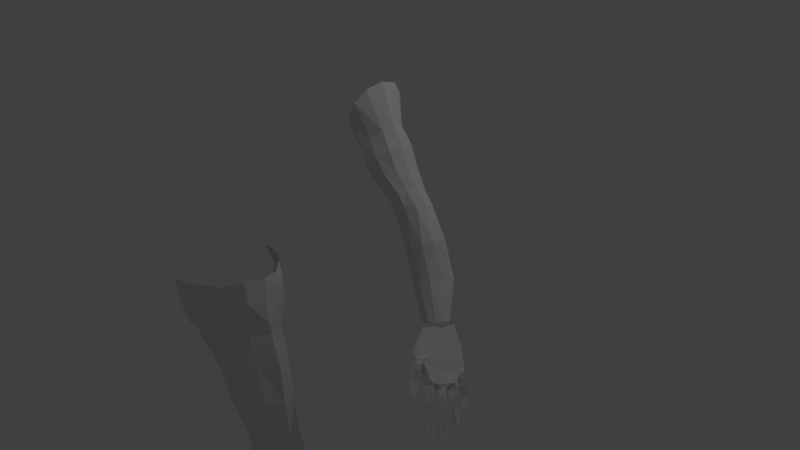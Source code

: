 # Source: miko_perna_cintura_pe_braco_mao.blend  (saved by Blender 2.79.0; exported with 4.5.12 LTS)
import bpy
from mathutils import Matrix  # noqa: F401  (used for matrix-valued properties, if any)

bpy.ops.wm.read_factory_settings(use_empty=True)
scene = bpy.context.scene
scene.name = 'Scene'

# ---- collections
col_collection_1 = bpy.data.collections.new('Collection 1'); scene.collection.children.link(col_collection_1)

# ---- world
world_world = bpy.data.worlds.new('World'); scene.world = world_world
world_world.color = (0.05088, 0.05088, 0.05088)
world_world.use_sun_shadow = False
world_world.sun_shadow_jitter_overblur = 0.0
world_world.cycles.sampling_method = 'MANUAL'

# ---- cameras
cam_camera = bpy.data.cameras.new('Camera')
cam_camera.clip_end = 100.0
cam_camera.lens = 35.0
cam_camera.sensor_width = 32.0
cam_camera.sensor_height = 18.0
cam_camera.ortho_scale = 7.314
cam_camera.dof.focus_distance = 0.0
cam_camera.dof.aperture_fstop = 128.0

# ---- lights
light_lamp = bpy.data.lights.new('Lamp', 'POINT')
light_lamp.transmission_factor = 0.0
light_lamp.cutoff_distance = 30.0
light_lamp.energy = 100.0
light_lamp.shadow_buffer_clip_start = 1.001
light_lamp.shadow_soft_size = 0.1
light_lamp.shadow_maximum_resolution = 0.006
light_lamp.use_absolute_resolution = True

# ---- meshes
me_obj_mao = bpy.data.meshes.new('obj_mao')
me_obj_mao.from_pydata([(0.8572, -2.378, -2.564), (0.9864, -2.469, -2.927), (0.8342, -2.349, -2.574), (0.9808, -2.452, -2.937), (0.7987, -2.319, -2.587), (0.9672, -2.425, -2.934), (0.7565, -2.346, -2.623), (0.9601, -2.451, -2.95), (0.7354, -2.372, -2.64), (0.9469, -2.467, -2.952), (0.758, -2.412, -2.631), (0.945, -2.474, -2.927), (0.8101, -2.429, -2.614), (0.9488, -2.49, -2.909), (0.8417, -2.414, -2.591), (0.9657, -2.475, -2.914), (0.9415, -2.406, -2.768), (0.9228, -2.386, -2.774), (0.903, -2.366, -2.783), (0.8872, -2.385, -2.796), (0.8709, -2.402, -2.807), (0.8816, -2.427, -2.791), (0.8916, -2.451, -2.771), (0.9172, -2.429, -2.768), (0.9408, -2.407, -2.776), (0.9263, -2.389, -2.789), (0.9105, -2.373, -2.802), (0.8907, -2.387, -2.811), (0.8706, -2.403, -2.82), (0.885, -2.429, -2.805), (0.9001, -2.45, -2.791), (0.9206, -2.431, -2.783), (0.9447, -2.408, -2.782), (0.926, -2.39, -2.8), (0.9157, -2.372, -2.815), (0.8923, -2.389, -2.82), (0.8675, -2.404, -2.83), (0.8867, -2.431, -2.815), (0.9043, -2.457, -2.803), (0.9203, -2.433, -2.794), (0.9003, -2.375, -2.684), (0.8758, -2.344, -2.713), (0.8478, -2.372, -2.717), (0.8194, -2.394, -2.721), (0.8399, -2.421, -2.708), (0.8589, -2.447, -2.694), (0.8924, -2.424, -2.675), (0.9253, -2.4, -2.655), (0.8909, -2.367, -2.668), (0.8643, -2.335, -2.694), (0.8454, -2.365, -2.697), (0.8192, -2.392, -2.705), (0.837, -2.417, -2.687), (0.846, -2.447, -2.673), (0.8826, -2.419, -2.659), (0.9212, -2.396, -2.642), (0.8825, -2.364, -2.655), (0.8531, -2.334, -2.676), (0.83, -2.362, -2.687), (0.8063, -2.388, -2.7), (0.822, -2.411, -2.678), (0.836, -2.44, -2.657), (0.8744, -2.414, -2.646), (0.9152, -2.394, -2.632), (0.8675, -2.38, -2.753), (0.8743, -2.447, -2.719), (0.8903, -2.351, -2.737), (0.8577, -2.429, -2.741), (0.8424, -2.402, -2.763), (0.8298, -2.334, -2.638), (0.7953, -2.359, -2.651), (0.7677, -2.374, -2.657), (0.7868, -2.401, -2.641), (0.8196, -2.431, -2.629), (0.8994, -2.431, -2.716), (0.9092, -2.382, -2.728), (0.9299, -2.406, -2.71), (0.8568, -2.362, -2.612), (0.8804, -2.381, -2.586), (0.8491, -2.406, -2.603), (0.9664, -2.468, -2.94), (0.8706, -2.503, -2.595), (1.035, -2.647, -3.02), (0.8452, -2.46, -2.6), (1.03, -2.63, -3.029), (0.8167, -2.461, -2.627), (1.016, -2.603, -3.027), (0.7691, -2.498, -2.655), (1.009, -2.629, -3.042), (0.7424, -2.529, -2.664), (0.9959, -2.645, -3.044), (0.7599, -2.552, -2.645), (0.9998, -2.655, -3.029), (0.7995, -2.577, -2.609), (1.008, -2.674, -3.018), (0.8421, -2.536, -2.601), (1.021, -2.656, -3.016), (1.002, -2.617, -2.882), (0.9844, -2.597, -2.889), (0.9703, -2.553, -2.905), (0.9522, -2.578, -2.916), (0.9349, -2.595, -2.925), (0.9441, -2.619, -2.906), (0.9528, -2.641, -2.884), (0.9763, -2.638, -2.88), (1.001, -2.618, -2.889), (0.9876, -2.601, -2.904), (0.9772, -2.563, -2.924), (0.9554, -2.582, -2.93), (0.9343, -2.598, -2.937), (0.9473, -2.623, -2.92), (0.9612, -2.644, -2.904), (0.9795, -2.642, -2.894), (1.005, -2.62, -2.895), (0.9871, -2.603, -2.914), (0.9823, -2.563, -2.937), (0.9569, -2.585, -2.939), (0.9311, -2.6, -2.948), (0.9487, -2.626, -2.929), (0.9649, -2.651, -2.915), (0.979, -2.644, -2.904), (0.9304, -2.526, -2.744), (0.9039, -2.51, -2.771), (0.8768, -2.529, -2.775), (0.8464, -2.556, -2.777), (0.8661, -2.583, -2.762), (0.8833, -2.614, -2.746), (0.9188, -2.585, -2.73), (0.9535, -2.556, -2.713), (0.9214, -2.518, -2.729), (0.8935, -2.497, -2.753), (0.8747, -2.521, -2.756), (0.8464, -2.553, -2.762), (0.8634, -2.578, -2.742), (0.8709, -2.61, -2.726), (0.9092, -2.579, -2.714), (0.9496, -2.552, -2.699), (0.914, -2.509, -2.716), (0.8833, -2.491, -2.736), (0.8604, -2.512, -2.748), (0.8336, -2.549, -2.756), (0.8486, -2.571, -2.733), (0.8613, -2.601, -2.71), (0.9013, -2.573, -2.701), (0.9437, -2.548, -2.69), (0.9146, -2.56, -2.843), (0.9196, -2.621, -2.805), (0.9374, -2.532, -2.826), (0.9073, -2.597, -2.834), (0.8895, -2.583, -2.853), (0.8505, -2.478, -2.683), (0.8086, -2.494, -2.683), (0.7779, -2.525, -2.685), (0.797, -2.552, -2.669), (0.8286, -2.588, -2.656), (0.9465, -2.611, -2.805), (0.9563, -2.562, -2.817), (0.977, -2.587, -2.799), (0.8775, -2.48, -2.655), (0.8983, -2.516, -2.626), (0.8649, -2.538, -2.639), (1.015, -2.646, -3.032), (0.8527, -2.654, -2.591), (1.044, -2.825, -3.06), (0.8337, -2.62, -2.606), (1.039, -2.808, -3.07), (0.7971, -2.597, -2.619), (1.025, -2.782, -3.067), (0.7429, -2.628, -2.636), (1.018, -2.807, -3.083), (0.7122, -2.656, -2.637), (1.005, -2.823, -3.085), (0.7296, -2.679, -2.619), (1.009, -2.834, -3.07), (0.7675, -2.703, -2.579), (1.017, -2.853, -3.058), (0.8266, -2.675, -2.599), (1.029, -2.835, -3.057), (0.9972, -2.778, -2.899), (0.9796, -2.759, -2.907), (0.9621, -2.732, -2.919), (0.944, -2.757, -2.929), (0.9267, -2.774, -2.938), (0.9359, -2.798, -2.919), (0.9446, -2.82, -2.897), (0.9715, -2.8, -2.897), (0.9964, -2.78, -2.907), (0.9828, -2.763, -2.921), (0.9691, -2.741, -2.937), (0.9472, -2.761, -2.943), (0.9261, -2.776, -2.95), (0.9391, -2.802, -2.933), (0.953, -2.822, -2.918), (0.9747, -2.804, -2.911), (1.0, -2.782, -2.913), (0.9823, -2.765, -2.932), (0.9742, -2.742, -2.95), (0.9487, -2.763, -2.953), (0.9229, -2.778, -2.961), (0.9406, -2.804, -2.943), (0.9567, -2.83, -2.929), (0.9742, -2.806, -2.922), (0.9241, -2.696, -2.759), (0.9005, -2.665, -2.79), (0.8716, -2.693, -2.792), (0.8412, -2.72, -2.794), (0.86, -2.752, -2.778), (0.878, -2.778, -2.763), (0.9125, -2.754, -2.745), (0.9472, -2.725, -2.728), (0.915, -2.687, -2.744), (0.8893, -2.655, -2.771), (0.8694, -2.685, -2.773), (0.8412, -2.717, -2.778), (0.8573, -2.746, -2.758), (0.8657, -2.774, -2.743), (0.9028, -2.748, -2.73), (0.9432, -2.721, -2.715), (0.9076, -2.678, -2.732), (0.8792, -2.649, -2.755), (0.8551, -2.676, -2.764), (0.8284, -2.713, -2.773), (0.8425, -2.74, -2.749), (0.8561, -2.765, -2.726), (0.8949, -2.742, -2.716), (0.9373, -2.718, -2.705), (0.9082, -2.73, -2.858), (0.9108, -2.803, -2.817), (0.931, -2.701, -2.842), (0.8984, -2.779, -2.846), (0.8831, -2.752, -2.868), (0.8486, -2.625, -2.704), (0.8048, -2.651, -2.702), (0.774, -2.683, -2.703), (0.7931, -2.709, -2.687), (0.8248, -2.745, -2.675), (0.9402, -2.781, -2.821), (0.9499, -2.732, -2.833), (0.9706, -2.757, -2.815), (0.8698, -2.657, -2.668), (0.8906, -2.692, -2.639), (0.8571, -2.715, -2.652), (1.024, -2.824, -3.073), (0.8015, -2.785, -2.506), (0.9913, -2.965, -2.973), (0.7887, -2.754, -2.532), (0.9857, -2.948, -2.983), (0.7686, -2.713, -2.569), (0.9721, -2.921, -2.98), (0.7104, -2.75, -2.581), (0.965, -2.947, -2.996), (0.6796, -2.779, -2.582), (0.9518, -2.963, -2.998), (0.6971, -2.802, -2.563), (0.9557, -2.974, -2.983), (0.7291, -2.825, -2.515), (0.9637, -2.992, -2.971), (0.7754, -2.806, -2.515), (0.9765, -2.975, -2.97), (0.9444, -2.916, -2.812), (0.9268, -2.897, -2.82), (0.9093, -2.87, -2.832), (0.8912, -2.895, -2.842), (0.8739, -2.912, -2.851), (0.8831, -2.936, -2.833), (0.8918, -2.958, -2.811), (0.9187, -2.938, -2.81), (0.9436, -2.918, -2.82), (0.93, -2.901, -2.835), (0.9163, -2.88, -2.851), (0.8944, -2.899, -2.857), (0.8733, -2.915, -2.864), (0.8863, -2.94, -2.847), (0.9002, -2.961, -2.831), (0.9219, -2.942, -2.825), (0.9473, -2.92, -2.826), (0.9295, -2.903, -2.845), (0.9214, -2.88, -2.863), (0.8959, -2.902, -2.866), (0.8701, -2.917, -2.874), (0.8878, -2.943, -2.856), (0.9039, -2.968, -2.842), (0.9214, -2.944, -2.835), (0.8729, -2.826, -2.675), (0.8492, -2.795, -2.705), (0.8204, -2.823, -2.708), (0.79, -2.851, -2.71), (0.8087, -2.882, -2.694), (0.8259, -2.913, -2.677), (0.8612, -2.884, -2.661), (0.8959, -2.856, -2.644), (0.8638, -2.818, -2.66), (0.8388, -2.782, -2.688), (0.8182, -2.815, -2.688), (0.79, -2.847, -2.694), (0.8061, -2.876, -2.673), (0.8135, -2.909, -2.657), (0.8516, -2.879, -2.645), (0.892, -2.852, -2.63), (0.8564, -2.809, -2.647), (0.8286, -2.776, -2.671), (0.8039, -2.806, -2.68), (0.7772, -2.843, -2.688), (0.7912, -2.87, -2.664), (0.8039, -2.9, -2.641), (0.8437, -2.872, -2.632), (0.8861, -2.848, -2.621), (0.857, -2.86, -2.774), (0.8595, -2.933, -2.733), (0.8798, -2.831, -2.757), (0.8472, -2.909, -2.762), (0.8319, -2.882, -2.784), (0.7988, -2.749, -2.621), (0.7549, -2.774, -2.619), (0.7241, -2.806, -2.62), (0.7432, -2.833, -2.604), (0.7749, -2.868, -2.592), (0.8889, -2.911, -2.736), (0.8987, -2.862, -2.748), (0.9194, -2.887, -2.73), (0.8199, -2.78, -2.585), (0.8407, -2.816, -2.556), (0.8073, -2.838, -2.57), (0.9713, -2.964, -2.986), (0.7521, -2.445, -2.621), (0.8137, -2.446, -2.621), (0.8367, -2.428, -2.563), (0.735, -2.578, -2.61), (0.7984, -2.586, -2.613), (0.831, -2.563, -2.571), (0.7085, -2.707, -2.577), (0.7681, -2.708, -2.574), (0.8033, -2.708, -2.537), (0.7937, -2.305, -2.56), (0.7449, -2.337, -2.599), (0.7221, -2.362, -2.613), (0.7141, -2.583, -2.624), (0.6664, -2.769, -2.556), (0.6855, -2.793, -2.539), (0.7232, -2.816, -2.487), (0.8557, -2.375, -2.531), (0.8338, -2.341, -2.542), (0.8623, -2.565, -2.562), (0.8011, -2.776, -2.474), (0.775, -2.797, -2.482), (0.7205, -2.429, -2.569), (0.7954, -2.406, -2.495), (0.7154, -2.568, -2.578), (0.8167, -2.551, -2.524), (0.6769, -2.691, -2.525), (0.762, -2.686, -2.469), (0.7678, -2.285, -2.517), (0.7233, -2.326, -2.564), (0.6639, -2.782, -2.504), (0.696, -2.803, -2.442), (0.8067, -2.327, -2.497), (0.7478, -2.784, -2.438), (0.6946, -2.41, -2.526), (0.7792, -2.392, -2.468), (0.6837, -2.546, -2.525), (0.7458, -2.673, -2.442), (0.737, -2.266, -2.466), (0.7243, -2.359, -2.59), (0.7102, -2.576, -2.595), (0.6666, -2.763, -2.536), (0.626, -2.768, -2.442), (0.6657, -2.781, -2.392), (0.7763, -2.762, -2.461), (0.8305, -2.553, -2.535), (0.8293, -2.368, -2.516), (0.7147, -2.776, -2.384), (0.6865, -2.696, -2.541), (0.7321, -2.435, -2.588), (0.8112, -2.414, -2.521), (0.7749, -2.693, -2.491), (0.6721, -2.934, -2.434), (0.6507, -2.965, -2.435), (0.6385, -2.932, -2.455), (0.6239, -2.904, -2.478), (0.652, -2.886, -2.473), (0.6827, -2.864, -2.479), (0.6856, -2.888, -2.452), (0.7011, -2.908, -2.43), (0.673, -2.93, -2.424), (0.6463, -2.963, -2.424), (0.6374, -2.928, -2.446), (0.6275, -2.901, -2.468), (0.6513, -2.88, -2.465), (0.6779, -2.861, -2.466), (0.6869, -2.882, -2.443), (0.6977, -2.904, -2.424), (0.6704, -2.924, -2.411), (0.6401, -2.949, -2.406), (0.6348, -2.922, -2.433), (0.6285, -2.896, -2.456), (0.6516, -2.873, -2.456), (0.6748, -2.852, -2.454), (0.6873, -2.874, -2.434), (0.6967, -2.9, -2.414), (0.7435, -3.011, -2.599), (0.7175, -3.019, -2.578), (0.7228, -3.01, -2.612), (0.7188, -2.996, -2.626), (0.7328, -2.976, -2.625), (0.7386, -2.956, -2.608), (0.7535, -2.977, -2.613), (0.7582, -2.998, -2.602), (0.6771, -2.834, -2.361), (0.6549, -2.802, -2.394), (0.6246, -2.831, -2.394), (0.5958, -2.859, -2.398), (0.6076, -2.883, -2.371), (0.6177, -2.91, -2.343), (0.6601, -2.886, -2.338), (0.7047, -2.864, -2.331), (0.6383, -2.85, -2.422), (0.6322, -2.927, -2.367), (0.6683, -2.82, -2.417), (0.6226, -2.902, -2.401), (0.6095, -2.878, -2.426), (0.6509, -2.792, -2.387), (0.6032, -2.815, -2.378), (0.5653, -2.836, -2.368), (0.5699, -2.855, -2.262), (0.6643, -2.905, -2.375), (0.6799, -2.852, -2.396), (0.697, -2.883, -2.373), (0.6655, -2.818, -2.34), (0.6281, -2.855, -2.283), (0.7382, -2.997, -2.614), (0.6998, -2.965, -2.5), (0.6716, -2.963, -2.517), (0.685, -2.924, -2.536), (0.6622, -2.942, -2.538), (0.6814, -2.99, -2.5), (0.7132, -2.925, -2.518), (0.7082, -2.893, -2.536), (0.7235, -2.945, -2.5), (0.6783, -2.84, -2.298), (0.6688, -2.776, -2.326), (0.6583, -2.786, -2.389), (0.5929, -2.773, -2.374), (0.7814, -2.532, -2.489), (0.651, -2.672, -2.482), (0.6875, -2.301, -2.504), (0.7763, -2.306, -2.446), (0.5665, -2.851, -2.322), (0.7509, -2.375, -2.421), (0.6553, -2.529, -2.478), (0.7086, -2.249, -2.419), (0.748, -2.289, -2.4), (0.6572, -2.779, -2.271), (0.6662, -2.393, -2.479), (0.753, -2.515, -2.442), (0.6226, -2.655, -2.435), (0.6591, -2.284, -2.458), (0.5434, -2.828, -2.217), (0.7175, -2.656, -2.396), (0.5534, -2.775, -2.336), (0.5533, -2.637, -2.323), (0.6503, -2.638, -2.277), (0.539, -2.466, -2.286), (0.5936, -2.605, -2.183), (0.6178, -2.37, -2.4), (0.7025, -2.353, -2.342), (0.5873, -2.495, -2.366), (0.685, -2.481, -2.33), (0.6457, -2.319, -2.248), (0.5016, -2.602, -2.237), (0.6602, -2.226, -2.34), (0.6107, -2.262, -2.378), (0.6996, -2.266, -2.32), (0.5998, -2.838, -2.236), (0.5198, -2.77, -2.175), (0.5749, -2.785, -2.192), (0.5401, -2.825, -2.278), (0.5133, -2.782, -2.231), (0.5611, -2.336, -2.306), (0.6013, -2.292, -2.175), (0.5971, -2.224, -2.239), (0.6365, -2.264, -2.219), (0.5054, -2.735, -2.149), (0.5492, -2.578, -2.11), (0.4915, -2.437, -2.208), (0.4813, -2.705, -2.174), (0.6324, -2.449, -2.243), (0.5476, -2.26, -2.277), (0.5429, -2.708, -2.135), (0.4572, -2.575, -2.164), (0.5167, -2.31, -2.232), (0.5849, -2.421, -2.164), (0.5683, -2.218, -2.192), (0.5188, -2.254, -2.23), (0.6077, -2.258, -2.172), (0.488, -2.671, -2.116), (0.5256, -2.645, -2.102), (0.464, -2.641, -2.141), (0.5662, -2.271, -2.117), (0.5141, -2.557, -2.052), (0.4564, -2.416, -2.15), (0.4222, -2.554, -2.106), (0.4816, -2.289, -2.175), (0.4376, -2.576, -2.094), (0.5498, -2.4, -2.106), (0.5312, -2.207, -2.131), (0.4837, -2.233, -2.172), (0.5726, -2.237, -2.114), (0.4616, -2.606, -2.068), (0.4992, -2.58, -2.055)], [], [(32, 1, 3, 33), (33, 3, 5, 34), (34, 5, 7, 35), (35, 7, 9, 36), (36, 9, 11, 37), (37, 11, 13, 38), (38, 13, 15, 39), (39, 15, 1, 32), (46, 74, 76, 47), (45, 65, 74, 46), (44, 67, 65, 45), (43, 68, 67, 44), (42, 64, 68, 43), (41, 66, 64, 42), (40, 75, 66, 41), (47, 76, 75, 40), (23, 31, 24, 16), (22, 30, 31, 23), (21, 29, 30, 22), (20, 28, 29, 21), (19, 27, 28, 20), (18, 26, 27, 19), (17, 25, 26, 18), (16, 24, 25, 17), (31, 39, 32, 24), (30, 38, 39, 31), (29, 37, 38, 30), (28, 36, 37, 29), (27, 35, 36, 28), (26, 34, 35, 27), (25, 33, 34, 26), (24, 32, 33, 25), (55, 47, 40, 48), (48, 40, 41, 49), (49, 41, 42, 50), (50, 42, 43, 51), (51, 43, 44, 52), (52, 44, 45, 53), (53, 45, 46, 54), (54, 46, 47, 55), (62, 54, 55, 63), (61, 53, 54, 62), (60, 52, 53, 61), (59, 51, 52, 60), (58, 50, 51, 59), (57, 49, 50, 58), (56, 48, 49, 57), (63, 55, 48, 56), (0, 78, 77, 2), (2, 77, 69, 4), (4, 69, 70, 6), (6, 70, 71, 8), (8, 71, 72, 10), (10, 72, 73, 12), (12, 73, 79, 14), (14, 79, 78, 0), (64, 66, 18, 19), (65, 67, 21, 22), (67, 68, 20, 21), (68, 64, 19, 20), (73, 72, 60, 61), (70, 69, 57, 58), (71, 70, 58, 59), (72, 71, 59, 60), (74, 65, 22, 23), (66, 75, 17, 18), (76, 74, 23, 16), (75, 76, 16, 17), (77, 78, 63, 56), (69, 77, 56, 57), (79, 73, 61, 62), (78, 79, 62, 63), (3, 1, 80, 5), (11, 9, 80, 13), (5, 80, 9, 7), (13, 80, 1, 15), (113, 82, 84, 114), (114, 84, 86, 115), (115, 86, 88, 116), (116, 88, 90, 117), (117, 90, 92, 118), (118, 92, 94, 119), (119, 94, 96, 120), (120, 96, 82, 113), (127, 155, 157, 128), (126, 146, 155, 127), (125, 148, 146, 126), (124, 149, 148, 125), (123, 145, 149, 124), (122, 147, 145, 123), (121, 156, 147, 122), (128, 157, 156, 121), (104, 112, 105, 97), (103, 111, 112, 104), (102, 110, 111, 103), (101, 109, 110, 102), (100, 108, 109, 101), (99, 107, 108, 100), (98, 106, 107, 99), (97, 105, 106, 98), (112, 120, 113, 105), (111, 119, 120, 112), (110, 118, 119, 111), (109, 117, 118, 110), (108, 116, 117, 109), (107, 115, 116, 108), (106, 114, 115, 107), (105, 113, 114, 106), (136, 128, 121, 129), (129, 121, 122, 130), (130, 122, 123, 131), (131, 123, 124, 132), (132, 124, 125, 133), (133, 125, 126, 134), (134, 126, 127, 135), (135, 127, 128, 136), (143, 135, 136, 144), (142, 134, 135, 143), (141, 133, 134, 142), (140, 132, 133, 141), (139, 131, 132, 140), (138, 130, 131, 139), (137, 129, 130, 138), (144, 136, 129, 137), (81, 159, 158, 83), (83, 158, 150, 85), (85, 150, 151, 87), (87, 151, 152, 89), (89, 152, 153, 91), (91, 153, 154, 93), (93, 154, 160, 95), (95, 160, 159, 81), (145, 147, 99, 100), (146, 148, 102, 103), (148, 149, 101, 102), (149, 145, 100, 101), (154, 153, 141, 142), (151, 150, 138, 139), (152, 151, 139, 140), (153, 152, 140, 141), (155, 146, 103, 104), (147, 156, 98, 99), (157, 155, 104, 97), (156, 157, 97, 98), (158, 159, 144, 137), (150, 158, 137, 138), (160, 154, 142, 143), (159, 160, 143, 144), (84, 82, 161, 86), (92, 90, 161, 94), (86, 161, 90, 88), (94, 161, 82, 96), (194, 163, 165, 195), (195, 165, 167, 196), (196, 167, 169, 197), (197, 169, 171, 198), (198, 171, 173, 199), (199, 173, 175, 200), (200, 175, 177, 201), (201, 177, 163, 194), (208, 236, 238, 209), (207, 227, 236, 208), (206, 229, 227, 207), (205, 230, 229, 206), (204, 226, 230, 205), (203, 228, 226, 204), (202, 237, 228, 203), (209, 238, 237, 202), (185, 193, 186, 178), (184, 192, 193, 185), (183, 191, 192, 184), (182, 190, 191, 183), (181, 189, 190, 182), (180, 188, 189, 181), (179, 187, 188, 180), (178, 186, 187, 179), (193, 201, 194, 186), (192, 200, 201, 193), (191, 199, 200, 192), (190, 198, 199, 191), (189, 197, 198, 190), (188, 196, 197, 189), (187, 195, 196, 188), (186, 194, 195, 187), (217, 209, 202, 210), (210, 202, 203, 211), (211, 203, 204, 212), (212, 204, 205, 213), (213, 205, 206, 214), (214, 206, 207, 215), (215, 207, 208, 216), (216, 208, 209, 217), (224, 216, 217, 225), (223, 215, 216, 224), (222, 214, 215, 223), (221, 213, 214, 222), (220, 212, 213, 221), (219, 211, 212, 220), (218, 210, 211, 219), (225, 217, 210, 218), (162, 240, 239, 164), (164, 239, 231, 166), (166, 231, 232, 168), (168, 232, 233, 170), (170, 233, 234, 172), (172, 234, 235, 174), (174, 235, 241, 176), (176, 241, 240, 162), (226, 228, 180, 181), (227, 229, 183, 184), (229, 230, 182, 183), (230, 226, 181, 182), (235, 234, 222, 223), (232, 231, 219, 220), (233, 232, 220, 221), (234, 233, 221, 222), (236, 227, 184, 185), (228, 237, 179, 180), (238, 236, 185, 178), (237, 238, 178, 179), (239, 240, 225, 218), (231, 239, 218, 219), (241, 235, 223, 224), (240, 241, 224, 225), (165, 163, 242, 167), (173, 171, 242, 175), (167, 242, 171, 169), (175, 242, 163, 177), (275, 244, 246, 276), (276, 246, 248, 277), (277, 248, 250, 278), (278, 250, 252, 279), (279, 252, 254, 280), (280, 254, 256, 281), (281, 256, 258, 282), (282, 258, 244, 275), (289, 317, 319, 290), (288, 308, 317, 289), (287, 310, 308, 288), (286, 311, 310, 287), (285, 307, 311, 286), (284, 309, 307, 285), (283, 318, 309, 284), (290, 319, 318, 283), (266, 274, 267, 259), (265, 273, 274, 266), (264, 272, 273, 265), (263, 271, 272, 264), (262, 270, 271, 263), (261, 269, 270, 262), (260, 268, 269, 261), (259, 267, 268, 260), (274, 282, 275, 267), (273, 281, 282, 274), (272, 280, 281, 273), (271, 279, 280, 272), (270, 278, 279, 271), (269, 277, 278, 270), (268, 276, 277, 269), (267, 275, 276, 268), (298, 290, 283, 291), (291, 283, 284, 292), (292, 284, 285, 293), (293, 285, 286, 294), (294, 286, 287, 295), (295, 287, 288, 296), (296, 288, 289, 297), (297, 289, 290, 298), (305, 297, 298, 306), (304, 296, 297, 305), (303, 295, 296, 304), (302, 294, 295, 303), (301, 293, 294, 302), (300, 292, 293, 301), (299, 291, 292, 300), (306, 298, 291, 299), (243, 321, 320, 245), (245, 320, 312, 247), (247, 312, 313, 249), (249, 313, 314, 251), (251, 314, 315, 253), (253, 315, 316, 255), (255, 316, 322, 257), (257, 322, 321, 243), (307, 309, 261, 262), (308, 310, 264, 265), (310, 311, 263, 264), (311, 307, 262, 263), (316, 315, 303, 304), (313, 312, 300, 301), (314, 313, 301, 302), (315, 314, 302, 303), (317, 308, 265, 266), (309, 318, 260, 261), (319, 317, 266, 259), (318, 319, 259, 260), (320, 321, 306, 299), (312, 320, 299, 300), (322, 316, 304, 305), (321, 322, 305, 306), (246, 244, 323, 248), (254, 252, 323, 256), (248, 323, 252, 250), (256, 323, 244, 258), (330, 172, 174, 331), (331, 174, 176, 332), (327, 91, 93, 328), (328, 93, 95, 329), (87, 324, 325, 85), (85, 325, 326, 83), (324, 10, 12, 325), (325, 12, 14, 326), (166, 328, 329, 164), (168, 327, 328, 166), (247, 331, 332, 245), (249, 330, 331, 247), (170, 172, 330, 336), (249, 251, 337, 330), (89, 91, 327, 336), (168, 170, 336, 327), (8, 10, 324, 335), (87, 89, 336, 324), (6, 8, 335, 334), (4, 6, 334, 333), (253, 255, 339, 338), (251, 253, 338, 337), (243, 245, 332, 343), (162, 164, 329, 342), (81, 83, 326, 342), (0, 2, 341, 340), (257, 243, 343, 344), (2, 4, 333, 341), (176, 162, 342, 332), (255, 257, 344, 339), (95, 81, 342, 329), (14, 0, 340, 326), (333, 334, 352, 351), (326, 340, 369, 373), (324, 336, 363, 372), (371, 364, 353, 349), (332, 342, 368, 374), (390, 382, 381, 389), (343, 367, 356, 344), (338, 339, 354, 353), (374, 368, 348, 350), (373, 346, 348, 368), (330, 337, 364, 371), (339, 344, 356, 354), (349, 353, 365, 443), (342, 326, 373, 368), (341, 333, 351, 355), (335, 362, 352, 334), (353, 354, 366, 365), (350, 348, 442, 360), (347, 349, 443, 359), (345, 347, 359, 357), (356, 350, 360, 370), (356, 367, 374, 350), (352, 345, 357, 444), (346, 355, 445, 358), (347, 363, 371, 349), (389, 381, 380, 388), (351, 352, 444, 361), (355, 351, 361, 445), (354, 356, 370, 366), (353, 364, 337, 338), (355, 369, 340, 341), (352, 362, 372, 345), (388, 380, 379, 387), (387, 379, 378, 386), (372, 363, 347, 345), (372, 362, 335, 324), (371, 363, 336, 330), (373, 369, 355, 346), (346, 358, 442, 348), (374, 367, 343, 332), (424, 426, 414, 413), (395, 387, 386, 394), (398, 390, 389, 397), (384, 376, 375, 383), (386, 378, 377, 385), (391, 383, 390, 398), (392, 384, 383, 391), (393, 385, 384, 392), (394, 386, 385, 393), (433, 402, 401, 431), (431, 401, 400, 434), (434, 400, 399, 430), (430, 399, 406, 437), (385, 377, 376, 384), (396, 388, 387, 395), (397, 389, 388, 396), (383, 375, 382, 390), (437, 406, 405, 435), (432, 403, 402, 433), (436, 404, 403, 432), (435, 405, 404, 436), (416, 424, 413, 412), (418, 416, 412, 411), (419, 418, 411, 410), (409, 415, 419, 410), (414, 426, 425, 407), (425, 417, 408, 407), (408, 417, 415, 409), (415, 417, 396, 395), (416, 418, 393, 392), (418, 419, 394, 393), (419, 415, 395, 394), (423, 446, 411, 412), (421, 420, 408, 409), (422, 421, 409, 410), (446, 422, 410, 411), (424, 416, 392, 391), (417, 425, 397, 396), (426, 424, 391, 398), (425, 426, 398, 397), (427, 438, 414, 407), (420, 427, 407, 408), (428, 423, 412, 413), (438, 428, 413, 414), (405, 406, 429, 404), (401, 402, 429, 400), (404, 429, 402, 403), (400, 429, 406, 399), (381, 435, 436, 380), (380, 436, 432, 379), (379, 432, 433, 378), (382, 437, 435, 381), (375, 430, 437, 382), (376, 434, 430, 375), (377, 431, 434, 376), (378, 433, 431, 377), (439, 427, 420, 440), (440, 420, 421, 441), (428, 438, 451, 472), (421, 422, 458, 441), (370, 360, 457, 439), (423, 428, 472, 456), (443, 365, 441, 454), (446, 423, 456, 475), (446, 422, 458, 475), (366, 440, 441, 365), (370, 439, 440, 366), (438, 427, 439, 451), (442, 360, 457, 453), (444, 357, 452, 455), (357, 359, 448, 452), (358, 442, 453, 447), (445, 358, 447, 450), (361, 445, 450, 449), (359, 443, 454, 448), (361, 444, 455, 449), (452, 455, 470, 463), (454, 448, 465, 459), (454, 441, 458, 459), (450, 449, 469, 471), (447, 450, 471, 464), (439, 457, 460, 451), (453, 447, 464, 466), (457, 453, 466, 460), (455, 449, 469, 470), (448, 452, 463, 465), (475, 458, 459, 476, 473, 456), (472, 474, 473, 456), (472, 451, 460, 474), (458, 475, 476, 459), (474, 460, 462, 487), (473, 476, 484, 481), (476, 459, 468, 484), (471, 469, 479, 480), (473, 474, 487, 481), (463, 470, 486, 477), (465, 463, 477, 461), (460, 466, 485, 462), (464, 471, 480, 467), (459, 465, 461, 468), (466, 464, 467, 485), (470, 469, 479, 486), (461, 477, 489, 483), (481, 487, 495, 494), (481, 484, 496, 494), (468, 461, 483, 488), (477, 486, 492, 489), (462, 485, 490, 482), (480, 479, 491, 493), (467, 480, 493, 478), (496, 494, 507, 502), (495, 482, 498, 508), (488, 496, 502, 500), (483, 489, 501, 499), (494, 495, 508, 507), (488, 483, 499, 500), (489, 492, 505, 501), (468, 484, 496, 488), (487, 462, 482, 495), (486, 479, 491, 492), (485, 467, 478, 490), (492, 491, 504, 505), (490, 478, 497, 503), (478, 493, 506, 497), (493, 491, 504, 506), (482, 490, 503, 498), (446, 475, 456, 472, 428), (456, 473, 476, 475), (456, 473, 474, 472)])
me_obj_mao.use_remesh_preserve_volume = False
me_obj_mao.use_remesh_preserve_attributes = False
me_obj_mao.use_mirror_vertex_groups = False
me_obj_mao.update()
me_obj_braco = bpy.data.meshes.new('obj_braco')
me_obj_braco.from_pydata([(5.938, -0.3212, -1.441), (0.1464, 1.225, 0.5287), (6.226, -0.5778, -1.425), (0.4189, 1.197, 0.6463), (6.172, -0.9188, -1.405), (0.644, 0.7535, 0.7879), (5.984, -1.215, -1.399), (0.7888, -0.04022, 0.8491), (5.714, -1.392, -1.405), (0.644, -0.7535, 0.7984), (5.503, -1.45, -1.425), (0.4189, -1.217, 0.6674), (5.214, -1.346, -1.441), (0.1464, -1.306, 0.5287), (5.139, -1.171, -1.456), (-0.1017, -1.136, 0.4002), (5.265, -0.9448, -1.471), (-0.2781, -0.673, 0.3012), (5.453, -0.5885, -1.476), (-0.4473, -0.04022, 0.2084), (5.65, -0.4111, -1.471), (-0.2781, 0.5926, 0.3012), (5.84, -0.2906, -1.456), (-0.1017, 1.056, 0.4002), (5.447, 0.2799, -1.095), (0.712, 0.9588, 0.2297), (1.041, 0.8249, 0.3123), (5.513, 0.06859, -1.076), (1.475, 0.4593, 0.385), (5.43, -0.2872, -1.035), (1.614, -0.04022, 0.4211), (5.192, -0.8995, -1.02), (1.475, -0.5397, 0.385), (4.787, -1.122, -1.035), (1.041, -0.9054, 0.3123), (4.59, -1.157, -1.076), (0.712, -1.14, 0.2297), (4.334, -1.104, -1.116), (0.456, -0.9054, 0.1472), (4.304, -0.9376, -1.146), (0.2655, -0.5397, 0.09026), (4.31, -0.291, -1.187), (0.1268, -0.04022, 0.01203), (4.548, 0.05993, -1.181), (0.2655, 0.4593, 0.09026), (4.78, 0.2962, -1.166), (0.4559, 0.8249, 0.1472), (5.246, 0.3038, -1.125), (3.022, 0.7867, -0.4625), (2.454, 0.7926, -0.2778), (1.828, 0.9588, -0.108), (2.108, 0.8249, -0.04048), (2.764, 0.6864, -0.2252), (3.41, 0.6813, -0.4075), (2.42, 0.4593, -0.001573), (2.921, 0.3963, -0.1867), (3.701, 0.3934, -0.3484), (2.535, -0.04022, 0.01652), (3.05, -1.04e-07, -0.1726), (3.791, -1.189e-07, -0.3308), (2.42, -0.5397, -0.001573), (2.921, -0.3963, -0.1867), (3.701, -0.3934, -0.3484), (2.108, -0.9054, -0.04048), (2.764, -0.6864, -0.2252), (3.333, -0.6813, -0.4177), (1.828, -1.039, -0.108), (2.454, -0.7926, -0.2778), (3.022, -0.7867, -0.4625), (1.499, -0.9054, -0.1756), (2.119, -0.6864, -0.3304), (2.686, -0.6813, -0.5336), (1.235, -0.5397, -0.2039), (1.962, -0.3963, -0.3689), (2.416, -0.3934, -0.5976), (1.121, -0.04022, -0.222), (1.784, -3.566e-07, -0.3988), (2.228, -3.697e-07, -0.6784), (1.235, 0.4593, -0.2039), (1.962, 0.3963, -0.3689), (2.416, 0.3934, -0.5976), (1.499, 0.8249, -0.1756), (2.119, 0.6864, -0.3304), (2.686, 0.6813, -0.5336), (4.565, 0.4612, -0.7046), (4.81, 0.05841, -0.6494), (4.756, -0.3878, -0.633), (4.483, -0.7755, -0.6494), (3.998, -0.9832, -0.7046), (3.663, -1.017, -0.7472), (3.442, -0.6534, -0.7977), (3.249, -0.2646, -0.8503), (3.251, 0.1956, -0.9403), (3.576, 0.5693, -0.8503), (4.008, 0.61, -0.7977), (4.317, 0.6508, -0.7472), (1.265, 1.076, 0.06058), (1.606, 0.9267, 0.1444), (2.022, 0.5182, 0.2068), (2.15, -0.03973, 0.2253), (2.022, -0.5977, 0.2068), (1.606, -1.006, 0.1444), (1.265, -1.212, 0.06058), (0.9383, -1.006, -0.02324), (0.6847, -0.5977, -0.0709), (0.5434, -0.03973, -0.1012), (0.6847, 0.5182, -0.0709), (0.9383, 0.9267, -0.02324), (2.84, 0.7866, -0.4057), (2.487, 0.7364, -0.3981), (2.94, 0.7376, -0.3251), (2.978, 0.7803, -0.4526), (3.186, 0.7109, -0.3639), (2.62, 0.7072, -0.4706), (2.482, 0.7893, -0.2968), (2.305, 0.5582, -0.4219), (2.86, 0.7145, -0.2799), (2.312, 0.7126, -0.3659), (3.069, 0.5723, -0.2858), (3.334, 0.3947, -0.2723), (3.412, -1.113e-07, -0.2499), (3.322, -0.3948, -0.2699), (3.054, -0.6838, -0.3233), (2.754, -0.7895, -0.3753), (2.395, -0.6839, -0.4293), (2.169, -0.395, -0.4731), (1.966, -3.62e-07, -0.5135), (2.182, 0.3949, -0.4796)], [], [(25, 1, 3, 26), (26, 3, 5, 28), (28, 5, 7, 30), (30, 7, 9, 32), (32, 9, 11, 34), (34, 11, 13, 36), (36, 13, 15, 38), (38, 15, 17, 40), (40, 17, 19, 42), (42, 19, 21, 44), (3, 1, 23, 21, 19, 17, 15, 13, 11, 9, 7, 5), (44, 21, 23, 46), (46, 23, 1, 25), (0, 2, 4, 6, 8, 10, 12, 14, 16, 18, 20, 22), (22, 47, 24, 0), (107, 46, 25, 96), (20, 45, 47, 22), (106, 44, 46, 107), (18, 43, 45, 20), (105, 42, 44, 106), (16, 41, 43, 18), (104, 40, 42, 105), (14, 39, 41, 16), (103, 38, 40, 104), (12, 37, 39, 14), (102, 36, 38, 103), (10, 35, 37, 12), (101, 34, 36, 102), (8, 33, 35, 10), (100, 32, 34, 101), (6, 31, 33, 8), (99, 30, 32, 100), (4, 29, 31, 6), (98, 28, 30, 99), (2, 27, 29, 4), (97, 26, 28, 98), (0, 24, 27, 2), (96, 25, 26, 97), (95, 48, 53, 84), (48, 111, 112, 53), (49, 50, 51, 52), (84, 53, 56, 85), (109, 113, 115, 117), (52, 51, 54, 55), (85, 56, 59, 86), (56, 119, 120, 59), (55, 54, 57, 58), (86, 59, 62, 87), (59, 120, 121, 62), (58, 57, 60, 61), (87, 62, 65, 88), (62, 121, 122, 65), (61, 60, 63, 64), (88, 65, 68, 89), (65, 122, 123, 68), (64, 63, 66, 67), (89, 68, 71, 90), (68, 123, 124, 71), (67, 66, 69, 70), (90, 71, 74, 91), (71, 124, 125, 74), (70, 69, 72, 73), (91, 74, 77, 92), (74, 125, 126, 77), (73, 72, 75, 76), (92, 77, 80, 93), (77, 126, 127, 80), (76, 75, 78, 79), (93, 80, 83, 94), (79, 78, 81, 82), (94, 83, 48, 95), (83, 113, 111, 48), (82, 81, 50, 49), (47, 94, 95, 24), (45, 93, 94, 47), (43, 92, 93, 45), (41, 91, 92, 43), (39, 90, 91, 41), (37, 89, 90, 39), (35, 88, 89, 37), (33, 87, 88, 35), (31, 86, 87, 33), (29, 85, 86, 31), (27, 84, 85, 29), (24, 95, 84, 27), (50, 96, 97, 51), (51, 97, 98, 54), (54, 98, 99, 57), (57, 99, 100, 60), (60, 100, 101, 63), (63, 101, 102, 66), (66, 102, 103, 69), (69, 103, 104, 72), (72, 104, 105, 75), (75, 105, 106, 78), (78, 106, 107, 81), (81, 107, 96, 50), (53, 112, 118, 56), (108, 109, 117, 114), (52, 116, 114, 49), (111, 113, 109, 108), (79, 115, 80, 127), (112, 111, 108, 110), (55, 118, 116, 52), (114, 117, 82, 49), (114, 116, 110, 108), (116, 118, 112, 110), (117, 115, 79, 82), (56, 118, 55, 119), (80, 115, 113, 83), (123, 122, 64, 67), (122, 121, 61, 64), (121, 120, 58, 61), (120, 119, 55, 58), (127, 126, 76, 79), (126, 125, 73, 76), (125, 124, 70, 73), (124, 123, 67, 70)])
me_obj_braco.use_remesh_preserve_volume = False
me_obj_braco.use_remesh_preserve_attributes = False
me_obj_braco.use_mirror_vertex_groups = False
me_obj_braco.update()
me_obj_cintura_perna_pe = bpy.data.meshes.new('obj_cintura_perna_pe')
me_obj_cintura_perna_pe.from_pydata([(0.6099, -1.411, -3.461), (0.5781, -1.679, 0.2153), (0.7088, -1.444, -3.46), (0.7637, -1.782, 0.2417), (0.7636, -1.517, -3.46), (0.91, -1.896, 0.268), (0.8109, -1.612, -3.459), (1.061, -2.088, 0.2943), (0.7636, -1.699, -3.461), (0.91, -2.28, 0.268), (0.6869, -1.768, -3.461), (0.7463, -2.39, 0.2417), (0.6213, -1.847, -3.461), (0.5781, -2.587, 0.1894), (0.5455, -1.768, -3.461), (0.455, -2.39, 0.1785), (0.4722, -1.699, -3.461), (0.3748, -2.28, 0.1206), (0.4208, -1.612, -3.461), (0.2905, -2.088, 0.08768), (0.4722, -1.517, -3.461), (0.3748, -1.896, 0.1206), (0.5076, -1.444, -3.461), (0.4729, -1.782, 0.1785), (0.6659, -1.624, -0.3679), (0.8569, -1.746, -0.408), (0.9916, -1.83, -0.4781), (1.101, -2.027, -0.5158), (0.9916, -2.219, -0.4781), (0.8303, -2.359, -0.408), (0.6659, -2.449, -0.4694), (0.5725, -2.359, -0.408), (0.4372, -2.219, -0.4781), (0.3858, -2.027, -0.5632), (0.4372, -1.835, -0.4781), (0.5459, -1.721, -0.408), (0.7405, -1.445, -3.059), (0.7575, -1.56, -3.079), (0.8048, -1.629, -3.109), (0.7575, -1.699, -3.079), (0.7088, -1.768, -3.059), (0.6548, -1.881, -2.988), (0.5809, -1.782, -3.059), (0.553, -1.699, -3.059), (0.5376, -1.629, -3.059), (0.5576, -1.56, -3.059), (0.5939, -1.48, -3.059), (0.6548, -1.414, -3.018), (0.7171, -1.598, -1.368), (0.7922, -1.664, -1.45), (0.8618, -1.743, -1.49), (0.9216, -1.843, -1.53), (0.8618, -1.964, -1.49), (0.7922, -2.084, -1.45), (0.7171, -2.227, -1.531), (0.6377, -2.084, -1.45), (0.5598, -1.964, -1.49), (0.475, -1.843, -1.53), (0.5598, -1.743, -1.49), (0.6377, -1.664, -1.45), (0.7922, -1.44, -2.444), (0.8827, -1.528, -2.494), (0.9492, -1.629, -2.524), (0.9008, -1.75, -2.494), (0.8267, -1.913, -2.444), (0.7171, -1.969, -2.479), (0.6269, -1.87, -2.434), (0.5448, -1.75, -2.444), (0.4792, -1.629, -2.464), (0.5448, -1.539, -2.444), (0.6269, -1.44, -2.434), (0.7171, -1.358, -2.378), (0.7171, -1.398, -1.988), (0.7171, -1.46, -1.82), (0.702, -1.51, -1.707), (0.7772, -1.623, -1.646), (0.7922, -1.55, -1.805), (0.7972, -1.48, -2.054), (0.8468, -1.702, -1.646), (0.8618, -1.651, -1.775), (0.8827, -1.548, -2.084), (0.9066, -1.792, -1.646), (0.9416, -1.762, -1.75), (0.9873, -1.629, -2.204), (0.8468, -1.913, -1.646), (0.88, -1.872, -1.775), (0.9008, -1.791, -2.084), (0.7772, -2.023, -1.646), (0.7922, -1.972, -1.805), (0.8318, -1.933, -2.054), (0.702, -2.086, -1.819), (0.7171, -2.045, -1.922), (0.7171, -2.001, -2.1), (0.6227, -2.023, -1.646), (0.6377, -1.972, -1.82), (0.6419, -1.891, -2.059), (0.5448, -1.913, -1.646), (0.5598, -1.872, -1.8), (0.5648, -1.791, -2.074), (0.46, -1.792, -1.646), (0.48, -1.762, -1.76), (0.4792, -1.629, -2.104), (0.5448, -1.702, -1.646), (0.5598, -1.651, -1.8), (0.5648, -1.56, -2.074), (0.6227, -1.623, -1.646), (0.6377, -1.562, -1.82), (0.6419, -1.48, -2.059), (0.7171, -1.637, -0.9246), (0.8511, -1.745, -0.975), (0.9564, -1.825, -0.9997), (1.001, -1.925, -1.115), (0.9564, -2.086, -0.9997), (0.8511, -2.196, -0.9546), (0.7171, -2.306, -1.026), (0.6126, -2.196, -0.9546), (0.5031, -2.086, -0.9997), (0.4351, -1.925, -1.065), (0.5031, -1.825, -0.9997), (0.586, -1.711, -0.975), (0.3898, -1.817, 0.2436), (0.33, -1.896, 0.1865), (0.271, -2.088, 0.1443), (0.33, -2.28, 0.1998), (0.3899, -2.39, 0.2614), (0.4612, -2.611, 0.3238), (0.6907, -2.513, 0.3977), (0.8772, -2.28, 0.4597), (1.038, -2.088, 0.4101), (0.907, -1.882, 0.3836), (0.7658, -1.77, 0.3532), (0.5296, -1.586, 0.3106), (0.245, -1.815, 0.2665), (0.245, -1.895, 0.2049), (0.245, -2.087, 0.1457), (0.245, -2.279, 0.2049), (0.245, -2.389, 0.2665), (0.245, -2.519, 0.3436), (0.245, -1.564, 0.3436), (0.4565, -2.616, 0.4198), (0.6428, -2.513, 0.4685), (0.7167, -2.445, 0.7339), (1.001, -2.112, 0.8198), (0.9347, -1.845, 0.6653), (0.7562, -1.696, 0.6304), (0.5575, -1.575, 0.5821), (0.3966, -1.875, -0.06143), (1.108, -2.068, 0.02652), (0.3107, -2.075, -0.07703), (0.6142, -1.658, -0.03019), (0.245, -2.615, 0.4213), (0.245, -1.491, 0.5202), (0.9281, -2.289, 0.8156), (1.043, -2.112, 0.5558), (0.9376, -2.169, 0.5394), (0.4565, -2.616, 0.4779), (0.6174, -2.513, 0.5221), (0.6392, -2.491, 0.665), (0.245, -2.633, 0.4794), (0.4565, -2.637, 0.6492), (0.245, -2.681, 0.6507), (0.7794, -2.525, 1.04), (0.9584, -2.073, 1.063), (0.8872, -1.888, 1.04), (0.6874, -1.693, 1.026), (0.4876, -1.571, 0.9874), (0.245, -1.569, 1.014), (0.888, -2.289, 1.068), (0.7019, -2.525, 1.034), (0.4565, -2.668, 1.019), (0.245, -2.733, 1.02), (0.7799, -1.751, 0.4469), (0.9305, -1.88, 0.5008), (0.5567, -1.595, 0.3969), (0.9404, -2.257, 0.003814), (0.245, -1.538, 0.4099), (0.5429, -1.581, 0.8516), (0.3717, -1.475, 0.5225), (0.8936, -1.896, 0.3259), (0.9227, -1.819, 0.8925), (0.9946, -1.985, 0.3919), (0.3691, -1.508, 0.4001), (0.9982, -1.979, 0.6544), (1.012, -1.988, 0.5229), (0.518, -1.629, 0.2551), (0.3685, -1.637, 0.3059), (0.7562, -1.712, 0.8744), (0.4187, -1.771, 0.2635), (0.7431, -1.801, 0.2902), (0.245, -1.458, 0.736), (0.37, -1.455, 0.7848), (0.3527, -1.562, 1.013), (0.9577, -1.959, 0.922), (0.9802, -1.978, 0.34), (0.4621, -1.742, 0.2598), (0.3486, -1.733, 0.2877), (0.5037, -1.756, -0.04685), (0.8323, -2.377, -0.02806), (0.618, -2.515, -0.06216), (0.4844, -2.378, -0.05753), (0.8264, -1.762, -0.01295), (0.3937, -2.261, -0.06077), (0.9382, -1.87, 0.01063), (0.5758, -1.389, -3.604), (0.6913, -1.415, -3.603), (0.754, -1.481, -3.606), (0.7962, -1.602, -3.597), (0.7735, -1.711, -3.604), (0.692, -1.82, -3.604), (0.5885, -1.905, -3.604), (0.5006, -1.822, -3.603), (0.4011, -1.709, -3.604), (0.3872, -1.6, -3.6), (0.4158, -1.483, -3.604), (0.4646, -1.416, -3.604), (0.5758, -1.349, -3.77), (0.6913, -1.389, -3.769), (0.7503, -1.457, -3.77), (0.7993, -1.602, -3.769), (0.3603, -1.599, -3.77), (0.3917, -1.459, -3.77), (0.4498, -1.388, -3.77), (0.5758, -1.314, -3.972), (0.6913, -1.366, -3.943), (0.7225, -1.432, -4.01), (0.852, -1.635, -4.011), (0.406, -1.431, -4.009), (0.4498, -1.365, -3.942), (0.5758, -1.374, -4.04), (0.2795, -1.63, -4.013), (0.5699, -1.648, -4.05), (0.805, -1.788, -3.8), (0.3532, -1.788, -3.8), (0.5762, -2.025, -3.76), (0.3208, -1.821, -4.035), (0.5634, -1.813, -4.066), (0.4595, -1.977, -3.77), (0.8095, -1.82, -4.033), (0.7188, -1.978, -3.77), (0.8618, -1.998, -3.903), (0.2872, -1.997, -3.903), (0.5762, -2.107, -3.803), (0.2899, -1.984, -4.039), (0.5634, -1.976, -4.071), (0.4595, -2.066, -3.827), (0.8383, -1.983, -4.037), (0.7313, -2.067, -3.827), (0.8618, -2.213, -3.967), (0.2872, -2.213, -3.967), (0.5762, -2.351, -3.881), (0.3026, -2.214, -4.03), (0.5634, -2.217, -4.062), (0.4595, -2.229, -3.871), (0.8307, -2.214, -4.029), (0.7206, -2.23, -3.871), (0.8618, -2.41, -3.971), (0.2872, -2.338, -3.971), (0.5762, -2.475, -3.897), (0.2899, -2.339, -4.026), (0.5634, -2.414, -4.058), (0.4595, -2.353, -3.911), (0.8281, -2.411, -4.025), (0.7063, -2.427, -3.911), (0.8618, -2.605, -3.988), (0.2872, -2.553, -3.988), (0.5729, -2.638, -3.943), (0.2899, -2.554, -4.032), (0.5732, -2.607, -4.048), (0.4595, -2.61, -3.949), (0.8383, -2.605, -4.031), (0.6955, -2.621, -3.954), (0.5729, -2.638, -3.988)], [], [(149, 200, 25, 24), (26, 202, 147, 27), (27, 147, 174, 28), (28, 174, 197, 29), (29, 197, 198, 30), (30, 198, 199, 31), (31, 199, 201, 32), (32, 201, 148, 33), (33, 148, 146, 34), (34, 146, 196, 35), (35, 196, 149, 24), (119, 35, 24, 108), (118, 34, 35, 119), (117, 33, 34, 118), (116, 32, 33, 117), (115, 31, 32, 116), (114, 30, 31, 115), (113, 29, 30, 114), (112, 28, 29, 113), (111, 27, 28, 112), (110, 26, 27, 111), (109, 25, 26, 110), (108, 24, 25, 109), (0, 47, 36, 2), (2, 36, 37, 4), (4, 37, 38, 6), (6, 38, 39, 8), (8, 39, 40, 10), (10, 40, 41, 12), (12, 41, 42, 14), (14, 42, 43, 16), (16, 43, 44, 18), (18, 44, 45, 20), (20, 45, 46, 22), (22, 46, 47, 0), (74, 48, 49, 75), (75, 49, 50, 78), (78, 50, 51, 81), (81, 51, 52, 84), (84, 52, 53, 87), (87, 53, 54, 90), (90, 54, 55, 93), (93, 55, 56, 96), (96, 56, 57, 99), (99, 57, 58, 102), (102, 58, 59, 105), (105, 59, 48, 74), (46, 70, 71, 47), (45, 69, 70, 46), (44, 68, 69, 45), (43, 67, 68, 44), (42, 66, 67, 43), (41, 65, 66, 42), (40, 64, 65, 41), (39, 63, 64, 40), (38, 62, 63, 39), (37, 61, 62, 38), (36, 60, 61, 37), (47, 71, 60, 36), (70, 107, 72, 71), (107, 106, 73, 72), (106, 105, 74, 73), (69, 104, 107, 70), (104, 103, 106, 107), (103, 102, 105, 106), (68, 101, 104, 69), (101, 100, 103, 104), (100, 99, 102, 103), (67, 98, 101, 68), (98, 97, 100, 101), (97, 96, 99, 100), (66, 95, 98, 67), (95, 94, 97, 98), (94, 93, 96, 97), (65, 92, 95, 66), (92, 91, 94, 95), (91, 90, 93, 94), (64, 89, 92, 65), (89, 88, 91, 92), (88, 87, 90, 91), (63, 86, 89, 64), (86, 85, 88, 89), (85, 84, 87, 88), (62, 83, 86, 63), (83, 82, 85, 86), (82, 81, 84, 85), (61, 80, 83, 62), (80, 79, 82, 83), (79, 78, 81, 82), (60, 77, 80, 61), (77, 76, 79, 80), (76, 75, 78, 79), (71, 72, 77, 60), (72, 73, 76, 77), (73, 74, 75, 76), (48, 108, 109, 49), (49, 109, 110, 50), (50, 110, 111, 51), (51, 111, 112, 52), (52, 112, 113, 53), (53, 113, 114, 54), (54, 114, 115, 55), (55, 115, 116, 56), (56, 116, 117, 57), (57, 117, 118, 58), (58, 118, 119, 59), (59, 119, 108, 48), (19, 17, 123, 122), (17, 15, 124, 123), (15, 13, 125, 124), (13, 11, 126, 125), (11, 9, 127, 126), (9, 7, 128, 127), (1, 23, 194, 184), (7, 193, 180, 128), (23, 21, 121, 120), (5, 3, 188, 178), (21, 19, 122, 121), (3, 1, 184, 188), (123, 124, 136, 135), (121, 122, 134, 133), (124, 125, 137, 136), (122, 123, 135, 134), (120, 121, 133, 132), (131, 187, 195, 185), (201, 199, 15, 17), (126, 127, 141, 140), (198, 197, 11, 13), (127, 154, 152, 141), (137, 125, 139, 150), (174, 147, 7, 9), (128, 180, 183, 153), (129, 130, 171, 172), (131, 185, 181, 173), (130, 131, 173, 171), (125, 126, 140, 139), (152, 154, 153, 142), (154, 127, 128, 153), (150, 139, 155, 158), (140, 141, 157, 156), (139, 140, 156, 155), (158, 155, 159, 160), (155, 156, 157, 159), (160, 159, 169, 170), (142, 182, 192, 162), (157, 141, 161, 168), (143, 144, 186, 179), (152, 142, 162, 167), (144, 145, 176, 186), (141, 152, 167, 161), (159, 157, 168, 169), (172, 171, 144, 143), (173, 181, 177, 145), (153, 183, 182, 142), (171, 173, 145, 144), (185, 195, 132, 138), (181, 185, 138, 175), (179, 192, 182, 143), (184, 194, 187, 131), (186, 176, 165, 164), (179, 186, 164, 163), (182, 183, 172, 143), (183, 180, 129, 172), (176, 190, 191, 165), (180, 193, 178, 129), (178, 188, 130, 129), (188, 184, 131, 130), (177, 181, 175, 151), (189, 190, 177, 151), (191, 190, 189, 166), (162, 192, 179, 163), (193, 7, 5, 178), (194, 23, 120, 187), (132, 195, 187, 120), (177, 190, 176, 145), (146, 148, 19, 21), (149, 196, 23, 1), (200, 149, 1, 3), (147, 202, 5, 7), (197, 174, 9, 11), (199, 198, 13, 15), (148, 201, 17, 19), (196, 146, 21, 23), (202, 200, 3, 5), (25, 200, 202, 26), (4, 6, 206, 205), (213, 214, 221, 220), (228, 226, 227, 222), (18, 20, 213, 212), (16, 18, 212, 211), (14, 16, 211, 210), (12, 14, 210, 209), (10, 12, 209, 208), (8, 10, 208, 207), (6, 8, 207, 206), (22, 0, 203, 214), (0, 2, 204, 203), (2, 4, 205, 204), (203, 204, 216, 215), (210, 211, 232, 236), (207, 208, 238, 231), (214, 203, 215, 221), (223, 224, 228, 222), (211, 212, 219, 232), (208, 209, 233, 238), (205, 206, 218, 217), (212, 213, 220, 219), (209, 210, 236, 233), (206, 207, 231, 218), (221, 215, 222, 227), (215, 216, 223, 222), (218, 231, 237, 225), (204, 205, 217, 216), (217, 218, 225, 224), (216, 217, 224, 223), (220, 221, 227, 226), (229, 219, 220, 226), (232, 219, 229, 234), (226, 228, 230, 229), (237, 235, 230, 225), (230, 235, 234, 229), (20, 22, 214, 213), (228, 224, 225, 230), (235, 237, 245, 243), (233, 236, 244, 241), (237, 231, 239, 245), (231, 238, 246, 239), (234, 235, 243, 242), (236, 232, 240, 244), (232, 234, 242, 240), (238, 233, 241, 246), (245, 239, 247, 253), (241, 244, 252, 249), (239, 246, 254, 247), (243, 245, 253, 251), (240, 242, 250, 248), (244, 240, 248, 252), (246, 241, 249, 254), (242, 243, 251, 250), (250, 251, 259, 258), (253, 247, 255, 261), (249, 252, 260, 257), (247, 254, 262, 255), (251, 253, 261, 259), (248, 250, 258, 256), (252, 248, 256, 260), (254, 249, 257, 262), (256, 258, 266, 264), (260, 256, 264, 268), (262, 257, 265, 270), (258, 259, 267, 266), (261, 255, 263, 269), (257, 260, 268, 265), (255, 262, 270, 263), (259, 261, 269, 267), (270, 265, 271, 263), (263, 271, 267, 269), (271, 265, 268, 264), (267, 271, 264, 266)])
me_obj_cintura_perna_pe.use_remesh_preserve_volume = False
me_obj_cintura_perna_pe.use_remesh_preserve_attributes = False
me_obj_cintura_perna_pe.use_mirror_vertex_groups = False
me_obj_cintura_perna_pe.update()

# ---- objects
ob_3d_mao = bpy.data.objects.new('3d_mao', me_obj_mao)
ob_ms_hand_lateral = bpy.data.objects.new('ms_hand_lateral', None)
ob_ms_hand_frontal = bpy.data.objects.new('ms_hand_frontal', None)
ob_3d_braco = bpy.data.objects.new('3d_braco', me_obj_braco)
ob_ms_corpo_lateral = bpy.data.objects.new('ms_corpo_lateral', None)
ob_ms_corpo_frontal = bpy.data.objects.new('ms_corpo_frontal', None)
ob_3d_cintura_perna_pe = bpy.data.objects.new('3d_cintura_perna_pe', me_obj_cintura_perna_pe)
ob_lamp = bpy.data.objects.new('Lamp', light_lamp)
ob_camera = bpy.data.objects.new('Camera', cam_camera)

# ---- transforms, parenting, visibility, modifiers, constraints
ob_3d_mao.location = (1.659, 1.462, 2.455)
ob_3d_mao.lineart.crease_threshold = 0.0
ob_ms_hand_lateral.location = (-8.036, 4.352, -5.333)
ob_ms_hand_lateral.rotation_euler = (1.571, -0.0, 4.712)
ob_ms_hand_lateral.empty_display_type = 'IMAGE'
ob_ms_hand_lateral.empty_display_size = 10.0
ob_ms_hand_lateral.empty_image_offset = (0.0, 0.0)
ob_ms_hand_lateral.hide_viewport = True
ob_ms_hand_lateral.lineart.crease_threshold = 0.0
ob_ms_hand_frontal.location = (-3.339, 8.026, -4.967)
ob_ms_hand_frontal.rotation_euler = (1.571, 0.0, 0.0)
ob_ms_hand_frontal.empty_display_type = 'IMAGE'
ob_ms_hand_frontal.empty_display_size = 10.0
ob_ms_hand_frontal.empty_image_offset = (0.0, 0.0)
ob_ms_hand_frontal.hide_viewport = True
ob_ms_hand_frontal.lineart.crease_threshold = 0.0
ob_3d_braco.location = (0.8942, -0.7005, 1.829)
ob_3d_braco.scale = (0.2162, 0.2618, 1.0)
ob_3d_braco.lineart.crease_threshold = 0.0
ob_ms_corpo_lateral.location = (-8.022, -3.069, -5.005)
ob_ms_corpo_lateral.rotation_euler = (1.571, 0.0, 1.571)
ob_ms_corpo_lateral.empty_display_type = 'IMAGE'
ob_ms_corpo_lateral.empty_display_size = 10.0
ob_ms_corpo_lateral.empty_image_offset = (0.0, 0.0)
ob_ms_corpo_lateral.color = (1.0, 1.0, 1.0, 0.5)
ob_ms_corpo_lateral.hide_viewport = True
ob_ms_corpo_lateral.lineart.crease_threshold = 0.0
ob_ms_corpo_frontal.location = (0.0, 7.813, 0.0)
ob_ms_corpo_frontal.rotation_euler = (1.571, 0.0, 0.0)
ob_ms_corpo_frontal.empty_display_type = 'IMAGE'
ob_ms_corpo_frontal.empty_display_size = 10.0
ob_ms_corpo_frontal.color = (1.0, 1.0, 1.0, 0.5)
ob_ms_corpo_frontal.hide_viewport = True
ob_ms_corpo_frontal.lineart.crease_threshold = 0.0
ob_3d_cintura_perna_pe.location = (-0.2484, 5.96e-08, -0.3072)
ob_3d_cintura_perna_pe.hide_viewport = True
ob_3d_cintura_perna_pe.lineart.crease_threshold = 0.0
ob_lamp.location = (4.076, 1.005, 5.904)
ob_lamp.rotation_euler = (0.6503, 0.05522, 1.866)
ob_lamp.lock_rotations_4d = False
ob_lamp.empty_display_type = 'ARROWS'
ob_lamp.color = (0.0, 0.0, 0.0, 0.0)
ob_lamp.lineart.crease_threshold = 0.0
ob_camera.location = (7.481, -6.508, 5.344)
ob_camera.rotation_euler = (1.109, 0.0, 0.8149)
ob_camera.lock_rotations_4d = False
ob_camera.empty_display_type = 'ARROWS'
ob_camera.color = (0.0, 0.0, 0.0, 0.0)
ob_camera.display_type = 'WIRE'
ob_camera.lineart.crease_threshold = 0.0

# ---- collection membership
col_collection_1.objects.link(ob_3d_mao)
col_collection_1.objects.link(ob_ms_hand_lateral)
col_collection_1.objects.link(ob_ms_hand_frontal)
col_collection_1.objects.link(ob_3d_braco)
col_collection_1.objects.link(ob_ms_corpo_lateral)
col_collection_1.objects.link(ob_ms_corpo_frontal)
col_collection_1.objects.link(ob_3d_cintura_perna_pe)
col_collection_1.objects.link(ob_lamp)
col_collection_1.objects.link(ob_camera)

# ---- scene / render settings (as saved in the file)
scene.camera = ob_camera
scene.frame_start = 1; scene.frame_end = 250; scene.frame_set(1)
scene.render.engine = 'BLENDER_EEVEE_NEXT'
scene.render.resolution_percentage = 50
scene.render.dither_intensity = 0.0
scene.cycles.use_denoising = False
scene.cycles.samples = 128
scene.cycles.sampling_pattern = 'TABULATED_SOBOL'
scene.cycles.use_adaptive_sampling = False
scene.cycles.use_light_tree = False
scene.cycles.blur_glossy = 0.0
scene.cycles.sample_clamp_indirect = 0.0
scene.view_settings.view_transform = 'Standard'
bpy.context.view_layer.update()
